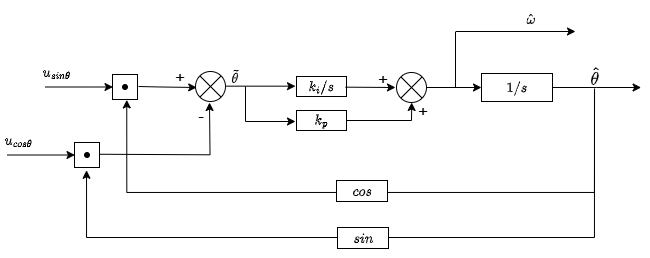

The diagram above was exported from draw.io. Its source (the exported page's mxGraphModel, read from the mxfile embedded in the PNG):
<mxGraphModel dx="906" dy="544" grid="0" gridSize="10" guides="1" tooltips="1" connect="1" arrows="1" fold="1" page="1" pageScale="1" pageWidth="827" pageHeight="1169" math="1" shadow="0">
  <root>
    <mxCell id="0" />
    <mxCell id="1" parent="0" />
    <mxCell id="B8XZGfVuFWy0DlowgU1N-99" value="" style="whiteSpace=wrap;html=1;aspect=fixed;" vertex="1" parent="1">
      <mxGeometry x="217" y="203" width="25" height="25" as="geometry" />
    </mxCell>
    <mxCell id="B8XZGfVuFWy0DlowgU1N-7" value="" style="shape=sumEllipse;perimeter=ellipsePerimeter;whiteSpace=wrap;html=1;backgroundOutline=1;" vertex="1" parent="1">
      <mxGeometry x="300" y="200" width="30" height="30" as="geometry" />
    </mxCell>
    <mxCell id="B8XZGfVuFWy0DlowgU1N-23" value="" style="endArrow=classic;html=1;rounded=0;" edge="1" parent="1">
      <mxGeometry width="50" height="50" relative="1" as="geometry">
        <mxPoint x="330" y="214.66" as="sourcePoint" />
        <mxPoint x="400" y="214.66" as="targetPoint" />
      </mxGeometry>
    </mxCell>
    <mxCell id="B8XZGfVuFWy0DlowgU1N-26" value="$$k_i / s$$" style="rounded=0;whiteSpace=wrap;html=1;" vertex="1" parent="1">
      <mxGeometry x="401" y="205" width="50" height="20" as="geometry" />
    </mxCell>
    <mxCell id="B8XZGfVuFWy0DlowgU1N-30" value="" style="endArrow=classic;html=1;rounded=0;" edge="1" parent="1">
      <mxGeometry width="50" height="50" relative="1" as="geometry">
        <mxPoint x="350" y="250" as="sourcePoint" />
        <mxPoint x="400" y="250" as="targetPoint" />
      </mxGeometry>
    </mxCell>
    <mxCell id="B8XZGfVuFWy0DlowgU1N-32" value="" style="endArrow=none;html=1;rounded=0;" edge="1" parent="1">
      <mxGeometry width="50" height="50" relative="1" as="geometry">
        <mxPoint x="350" y="250" as="sourcePoint" />
        <mxPoint x="350" y="215" as="targetPoint" />
      </mxGeometry>
    </mxCell>
    <mxCell id="B8XZGfVuFWy0DlowgU1N-38" value="$$k_p$$" style="rounded=0;whiteSpace=wrap;html=1;" vertex="1" parent="1">
      <mxGeometry x="401" y="239" width="50" height="20" as="geometry" />
    </mxCell>
    <mxCell id="B8XZGfVuFWy0DlowgU1N-63" value="" style="edgeStyle=orthogonalEdgeStyle;rounded=0;orthogonalLoop=1;jettySize=auto;html=1;" edge="1" parent="1" source="B8XZGfVuFWy0DlowgU1N-40" target="B8XZGfVuFWy0DlowgU1N-59">
      <mxGeometry relative="1" as="geometry" />
    </mxCell>
    <mxCell id="B8XZGfVuFWy0DlowgU1N-40" value="" style="shape=sumEllipse;perimeter=ellipsePerimeter;whiteSpace=wrap;html=1;backgroundOutline=1;" vertex="1" parent="1">
      <mxGeometry x="501" y="201" width="30" height="30" as="geometry" />
    </mxCell>
    <mxCell id="B8XZGfVuFWy0DlowgU1N-41" value="" style="endArrow=classic;html=1;rounded=0;" edge="1" parent="1">
      <mxGeometry width="50" height="50" relative="1" as="geometry">
        <mxPoint x="450" y="215.66" as="sourcePoint" />
        <mxPoint x="500" y="216" as="targetPoint" />
      </mxGeometry>
    </mxCell>
    <mxCell id="B8XZGfVuFWy0DlowgU1N-53" value="" style="endArrow=classic;html=1;rounded=0;entryX=0.603;entryY=-0.008;entryDx=0;entryDy=0;entryPerimeter=0;" edge="1" parent="1">
      <mxGeometry width="50" height="50" relative="1" as="geometry">
        <mxPoint x="516" y="249" as="sourcePoint" />
        <mxPoint x="516.1979999999999" y="230.99999999999997" as="targetPoint" />
      </mxGeometry>
    </mxCell>
    <mxCell id="B8XZGfVuFWy0DlowgU1N-57" value="" style="endArrow=none;html=1;rounded=0;miterlimit=2;" edge="1" parent="1">
      <mxGeometry width="50" height="50" relative="1" as="geometry">
        <mxPoint x="451" y="249" as="sourcePoint" />
        <mxPoint x="516" y="249" as="targetPoint" />
      </mxGeometry>
    </mxCell>
    <mxCell id="B8XZGfVuFWy0DlowgU1N-80" style="edgeStyle=orthogonalEdgeStyle;rounded=0;orthogonalLoop=1;jettySize=auto;html=1;" edge="1" parent="1" source="B8XZGfVuFWy0DlowgU1N-59">
      <mxGeometry relative="1" as="geometry">
        <mxPoint x="745.6295753761574" y="216" as="targetPoint" />
      </mxGeometry>
    </mxCell>
    <mxCell id="B8XZGfVuFWy0DlowgU1N-59" value="$$1/s$$" style="rounded=0;whiteSpace=wrap;html=1;" vertex="1" parent="1">
      <mxGeometry x="586" y="202" width="71" height="28" as="geometry" />
    </mxCell>
    <mxCell id="B8XZGfVuFWy0DlowgU1N-72" value="$$\tilde{\theta}$$" style="text;html=1;align=center;verticalAlign=middle;resizable=0;points=[];autosize=1;strokeColor=none;fillColor=none;" vertex="1" parent="1">
      <mxGeometry x="285" y="192" width="108" height="26" as="geometry" />
    </mxCell>
    <mxCell id="B8XZGfVuFWy0DlowgU1N-75" value="" style="endArrow=classic;html=1;rounded=0;" edge="1" parent="1">
      <mxGeometry width="50" height="50" relative="1" as="geometry">
        <mxPoint x="560.5" y="160" as="sourcePoint" />
        <mxPoint x="680" y="160" as="targetPoint" />
      </mxGeometry>
    </mxCell>
    <mxCell id="B8XZGfVuFWy0DlowgU1N-78" value="" style="endArrow=none;html=1;rounded=0;" edge="1" parent="1">
      <mxGeometry width="50" height="50" relative="1" as="geometry">
        <mxPoint x="560" y="216" as="sourcePoint" />
        <mxPoint x="560" y="160" as="targetPoint" />
      </mxGeometry>
    </mxCell>
    <mxCell id="B8XZGfVuFWy0DlowgU1N-79" value="$$\hat{\omega}$$" style="text;html=1;align=center;verticalAlign=middle;resizable=0;points=[];autosize=1;strokeColor=none;fillColor=none;" vertex="1" parent="1">
      <mxGeometry x="579" y="135" width="113" height="26" as="geometry" />
    </mxCell>
    <mxCell id="B8XZGfVuFWy0DlowgU1N-106" style="edgeStyle=orthogonalEdgeStyle;rounded=0;orthogonalLoop=1;jettySize=auto;html=1;" edge="1" parent="1">
      <mxGeometry relative="1" as="geometry">
        <mxPoint x="231.25929994936337" y="228.40739836516195" as="targetPoint" />
        <mxPoint x="699.037037037037" y="217" as="sourcePoint" />
        <Array as="points">
          <mxPoint x="699" y="321" />
          <mxPoint x="231" y="321" />
        </Array>
      </mxGeometry>
    </mxCell>
    <mxCell id="B8XZGfVuFWy0DlowgU1N-123" style="edgeStyle=orthogonalEdgeStyle;rounded=0;orthogonalLoop=1;jettySize=auto;html=1;" edge="1" parent="1" source="B8XZGfVuFWy0DlowgU1N-82">
      <mxGeometry relative="1" as="geometry">
        <mxPoint x="191.043510105299" y="298.7826458474865" as="targetPoint" />
        <Array as="points">
          <mxPoint x="699" y="366" />
          <mxPoint x="191" y="366" />
        </Array>
      </mxGeometry>
    </mxCell>
    <mxCell id="B8XZGfVuFWy0DlowgU1N-82" value="&lt;font style=&quot;font-size: 15px;&quot;&gt;$$\hat{\theta}$$&lt;/font&gt;" style="text;html=1;align=center;verticalAlign=middle;whiteSpace=wrap;rounded=0;" vertex="1" parent="1">
      <mxGeometry x="669" y="190" width="60" height="30" as="geometry" />
    </mxCell>
    <mxCell id="B8XZGfVuFWy0DlowgU1N-90" value="&lt;font style=&quot;font-size: 17px;&quot;&gt;+&lt;/font&gt;" style="text;html=1;align=center;verticalAlign=middle;resizable=0;points=[];autosize=1;strokeColor=none;fillColor=none;" vertex="1" parent="1">
      <mxGeometry x="473" y="193" width="28" height="32" as="geometry" />
    </mxCell>
    <mxCell id="B8XZGfVuFWy0DlowgU1N-91" value="&lt;font style=&quot;font-size: 17px;&quot;&gt;+&lt;/font&gt;" style="text;html=1;align=center;verticalAlign=middle;resizable=0;points=[];autosize=1;strokeColor=none;fillColor=none;" vertex="1" parent="1">
      <mxGeometry x="513" y="225" width="28" height="32" as="geometry" />
    </mxCell>
    <mxCell id="B8XZGfVuFWy0DlowgU1N-105" value="" style="edgeStyle=orthogonalEdgeStyle;rounded=0;orthogonalLoop=1;jettySize=auto;html=1;entryX=0.15;entryY=0.923;entryDx=0;entryDy=0;entryPerimeter=0;" edge="1" parent="1" target="B8XZGfVuFWy0DlowgU1N-72">
      <mxGeometry relative="1" as="geometry">
        <mxPoint x="243" y="215" as="sourcePoint" />
        <mxPoint x="289.9999999999934" y="215" as="targetPoint" />
      </mxGeometry>
    </mxCell>
    <mxCell id="B8XZGfVuFWy0DlowgU1N-94" value="" style="rounded=0;whiteSpace=wrap;html=1;shape=waypoint;sketch=0;fillStyle=solid;size=6;pointerEvents=1;points=[];fillColor=none;resizable=0;rotatable=0;perimeter=centerPerimeter;snapToPoint=1;" vertex="1" parent="1">
      <mxGeometry x="219" y="206" width="21" height="19" as="geometry" />
    </mxCell>
    <mxCell id="B8XZGfVuFWy0DlowgU1N-102" value="" style="edgeStyle=orthogonalEdgeStyle;rounded=0;orthogonalLoop=1;jettySize=auto;html=1;" edge="1" parent="1">
      <mxGeometry relative="1" as="geometry">
        <mxPoint x="149.9999999999999" y="215.5" as="sourcePoint" />
        <mxPoint x="217.4999999999999" y="215.5" as="targetPoint" />
      </mxGeometry>
    </mxCell>
    <mxCell id="B8XZGfVuFWy0DlowgU1N-95" value="&lt;span style=&quot;color: rgb(0, 0, 0); font-family: Helvetica; font-size: 12px; font-style: normal; font-variant-ligatures: normal; font-variant-caps: normal; font-weight: 400; letter-spacing: normal; orphans: 2; text-align: center; text-indent: 0px; text-transform: none; widows: 2; word-spacing: 0px; -webkit-text-stroke-width: 0px; white-space: normal; background-color: rgb(236, 236, 236); text-decoration-thickness: initial; text-decoration-style: initial; text-decoration-color: initial; display: inline !important; float: none;&quot;&gt;$$u_{sin\theta}$$&lt;/span&gt;" style="text;whiteSpace=wrap;html=1;" vertex="1" parent="1">
      <mxGeometry x="145" y="175" width="36" height="35.5" as="geometry" />
    </mxCell>
    <mxCell id="B8XZGfVuFWy0DlowgU1N-108" value="" style="whiteSpace=wrap;html=1;aspect=fixed;" vertex="1" parent="1">
      <mxGeometry x="179" y="271" width="25" height="25" as="geometry" />
    </mxCell>
    <mxCell id="B8XZGfVuFWy0DlowgU1N-112" style="edgeStyle=orthogonalEdgeStyle;rounded=0;orthogonalLoop=1;jettySize=auto;html=1;exitX=0.965;exitY=0.541;exitDx=0;exitDy=0;exitPerimeter=0;" edge="1" parent="1">
      <mxGeometry relative="1" as="geometry">
        <mxPoint x="314" y="231" as="targetPoint" />
        <mxPoint x="204" y="282.75000000000006" as="sourcePoint" />
      </mxGeometry>
    </mxCell>
    <mxCell id="B8XZGfVuFWy0DlowgU1N-109" value="" style="rounded=0;whiteSpace=wrap;html=1;shape=waypoint;sketch=0;fillStyle=solid;size=6;pointerEvents=1;points=[];fillColor=none;resizable=0;rotatable=0;perimeter=centerPerimeter;snapToPoint=1;" vertex="1" parent="1">
      <mxGeometry x="181" y="274" width="21" height="19" as="geometry" />
    </mxCell>
    <mxCell id="B8XZGfVuFWy0DlowgU1N-110" value="" style="edgeStyle=orthogonalEdgeStyle;rounded=0;orthogonalLoop=1;jettySize=auto;html=1;" edge="1" parent="1">
      <mxGeometry relative="1" as="geometry">
        <mxPoint x="111.99999999999989" y="283.5" as="sourcePoint" />
        <mxPoint x="179.4999999999999" y="283.5" as="targetPoint" />
      </mxGeometry>
    </mxCell>
    <mxCell id="B8XZGfVuFWy0DlowgU1N-111" value="&lt;span style=&quot;color: rgb(0, 0, 0); font-family: Helvetica; font-size: 12px; font-style: normal; font-variant-ligatures: normal; font-variant-caps: normal; font-weight: 400; letter-spacing: normal; orphans: 2; text-align: center; text-indent: 0px; text-transform: none; widows: 2; word-spacing: 0px; -webkit-text-stroke-width: 0px; white-space: normal; background-color: rgb(236, 236, 236); text-decoration-thickness: initial; text-decoration-style: initial; text-decoration-color: initial; display: inline !important; float: none;&quot;&gt;$$u_{cos\theta}$$&lt;/span&gt;" style="text;whiteSpace=wrap;html=1;" vertex="1" parent="1">
      <mxGeometry x="107" y="243" width="36" height="35.5" as="geometry" />
    </mxCell>
    <mxCell id="B8XZGfVuFWy0DlowgU1N-120" value="$$cos$$" style="rounded=0;whiteSpace=wrap;html=1;" vertex="1" parent="1">
      <mxGeometry x="441" y="309" width="51" height="21" as="geometry" />
    </mxCell>
    <mxCell id="B8XZGfVuFWy0DlowgU1N-124" value="$$sin$$" style="rounded=0;whiteSpace=wrap;html=1;" vertex="1" parent="1">
      <mxGeometry x="442" y="356" width="51" height="21" as="geometry" />
    </mxCell>
    <mxCell id="B8XZGfVuFWy0DlowgU1N-125" value="&lt;font style=&quot;font-size: 17px;&quot;&gt;+&lt;/font&gt;" style="text;html=1;align=center;verticalAlign=middle;resizable=0;points=[];autosize=1;strokeColor=none;fillColor=none;" vertex="1" parent="1">
      <mxGeometry x="270" y="191" width="28" height="32" as="geometry" />
    </mxCell>
    <mxCell id="B8XZGfVuFWy0DlowgU1N-126" value="&lt;font style=&quot;font-size: 17px;&quot;&gt;-&lt;/font&gt;" style="text;html=1;align=center;verticalAlign=middle;resizable=0;points=[];autosize=1;strokeColor=none;fillColor=none;" vertex="1" parent="1">
      <mxGeometry x="293" y="229" width="24" height="32" as="geometry" />
    </mxCell>
  </root>
</mxGraphModel>